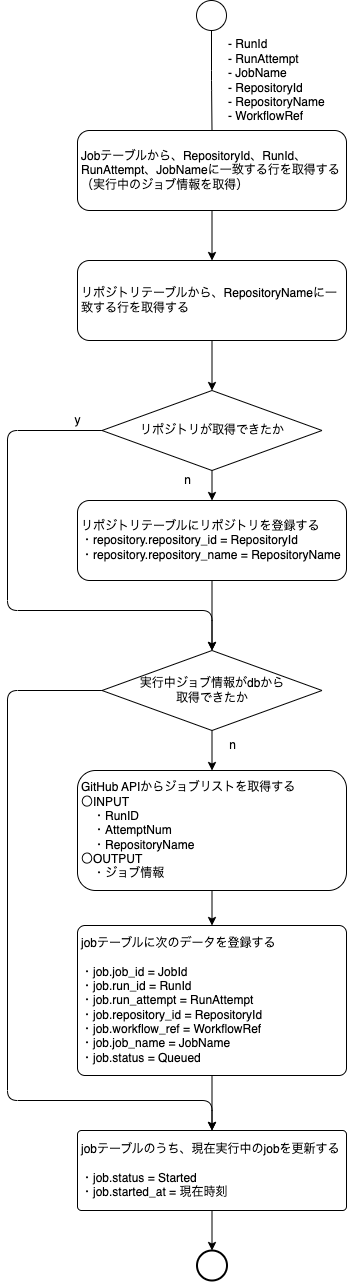

The diagram above was exported from draw.io. Its source (the exported page's mxGraphModel, read from the mxfile embedded in the PNG):
<mxGraphModel dx="433" dy="1448" grid="1" gridSize="10" guides="1" tooltips="1" connect="1" arrows="1" fold="1" page="1" pageScale="1" pageWidth="850" pageHeight="1100" background="none" math="0" shadow="0">
  <root>
    <mxCell id="0" />
    <mxCell id="1" parent="0" />
    <mxCell id="83" style="edgeStyle=orthogonalEdgeStyle;html=1;strokeColor=default;startArrow=none;" parent="1" source="88" target="74" edge="1">
      <mxGeometry relative="1" as="geometry" />
    </mxCell>
    <mxCell id="45" value="" style="verticalLabelPosition=bottom;verticalAlign=top;html=1;shape=mxgraph.flowchart.on-page_reference;" parent="1" vertex="1">
      <mxGeometry x="589" y="-250" width="30" height="30" as="geometry" />
    </mxCell>
    <mxCell id="85" style="edgeStyle=orthogonalEdgeStyle;html=1;entryX=0.5;entryY=0;entryDx=0;entryDy=0;strokeColor=default;" parent="1" source="50" target="68" edge="1">
      <mxGeometry relative="1" as="geometry">
        <Array as="points">
          <mxPoint x="400" y="440" />
          <mxPoint x="400" y="850" />
          <mxPoint x="605" y="850" />
        </Array>
      </mxGeometry>
    </mxCell>
    <mxCell id="49" value="- RunId&lt;br&gt;- RunAttempt&lt;br&gt;- JobName&lt;br&gt;- RepositoryId&lt;br&gt;- RepositoryName&lt;br&gt;- WorkflowRef" style="text;html=1;align=left;verticalAlign=middle;resizable=0;points=[];autosize=1;strokeColor=none;fillColor=none;" parent="1" vertex="1">
      <mxGeometry x="619" y="-220" width="120" height="100" as="geometry" />
    </mxCell>
    <mxCell id="53" style="edgeStyle=none;html=1;" parent="1" source="50" target="52" edge="1">
      <mxGeometry relative="1" as="geometry" />
    </mxCell>
    <mxCell id="50" value="実行中ジョブ情報がdbから&lt;br&gt;取得できたか" style="strokeWidth=1;html=1;shape=mxgraph.flowchart.decision;whiteSpace=wrap;" parent="1" vertex="1">
      <mxGeometry x="494.5" y="400" width="220" height="80" as="geometry" />
    </mxCell>
    <mxCell id="57" style="edgeStyle=none;html=1;entryX=0.5;entryY=0;entryDx=0;entryDy=0;" parent="1" source="52" target="56" edge="1">
      <mxGeometry relative="1" as="geometry" />
    </mxCell>
    <mxCell id="52" value="&lt;div style=&quot;&quot;&gt;GitHub APIからジョブリストを取得する&lt;br&gt;&lt;/div&gt;&lt;div style=&quot;&quot;&gt;〇INPUT&lt;br&gt;&lt;/div&gt;&lt;div style=&quot;&quot;&gt;　・RunID&lt;br&gt;　・AttemptNum&lt;/div&gt;&lt;div style=&quot;&quot;&gt;&lt;span style=&quot;background-color: initial;&quot;&gt;　・&lt;/span&gt;&lt;span style=&quot;background-color: initial;&quot;&gt;RepositoryName&lt;/span&gt;&lt;/div&gt;&lt;div style=&quot;&quot;&gt;〇OUTPUT&lt;/div&gt;&lt;div style=&quot;&quot;&gt;　・ジョブ情報&lt;/div&gt;" style="rounded=1;whiteSpace=wrap;html=1;align=left;spacingLeft=2;" parent="1" vertex="1">
      <mxGeometry x="470" y="520" width="269" height="120" as="geometry" />
    </mxCell>
    <mxCell id="54" value="n" style="text;html=1;align=center;verticalAlign=middle;resizable=0;points=[];autosize=1;strokeColor=none;fillColor=none;" parent="1" vertex="1">
      <mxGeometry x="610" y="480" width="30" height="30" as="geometry" />
    </mxCell>
    <mxCell id="69" style="edgeStyle=none;html=1;" parent="1" source="56" target="68" edge="1">
      <mxGeometry relative="1" as="geometry" />
    </mxCell>
    <mxCell id="56" value="&lt;div style=&quot;&quot;&gt;&lt;span style=&quot;background-color: initial;&quot;&gt;jobテーブルに次のデータを登録する&lt;/span&gt;&lt;br&gt;&lt;/div&gt;&lt;div style=&quot;&quot;&gt;&lt;span style=&quot;background-color: initial;&quot;&gt;&lt;br&gt;・&lt;/span&gt;job&lt;span style=&quot;background-color: initial;&quot;&gt;.job_id = JobId&lt;/span&gt;&lt;/div&gt;&lt;div style=&quot;&quot;&gt;&lt;span style=&quot;background-color: initial;&quot;&gt;・&lt;/span&gt;job.run_id&amp;nbsp;&lt;span style=&quot;background-color: initial;&quot;&gt;= RunId&lt;br&gt;&lt;/span&gt;&lt;/div&gt;・job.run_attempt = RunAttempt&lt;br&gt;・job.repository_id = RepositoryId&lt;br&gt;・job.workflow_ref = WorkflowRef&lt;br&gt;・job.job_name = JobName&lt;br&gt;・job.status = Queued&amp;nbsp;" style="rounded=1;whiteSpace=wrap;html=1;align=left;spacingLeft=2;arcSize=5;" parent="1" vertex="1">
      <mxGeometry x="470" y="675" width="269" height="150" as="geometry" />
    </mxCell>
    <mxCell id="87" style="edgeStyle=orthogonalEdgeStyle;html=1;entryX=0.5;entryY=0;entryDx=0;entryDy=0;entryPerimeter=0;strokeColor=default;" parent="1" source="68" target="86" edge="1">
      <mxGeometry relative="1" as="geometry" />
    </mxCell>
    <mxCell id="68" value="&lt;div style=&quot;&quot;&gt;&lt;span style=&quot;background-color: initial;&quot;&gt;jobテーブルのうち、現在実行中のjobを更新する&lt;/span&gt;&lt;br&gt;&lt;/div&gt;&lt;div style=&quot;&quot;&gt;&lt;span style=&quot;background-color: initial;&quot;&gt;&lt;br&gt;&lt;/span&gt;&lt;/div&gt;・job.status = Started&lt;br&gt;・job.started_at = 現在時刻" style="rounded=1;whiteSpace=wrap;html=1;align=left;spacingLeft=2;arcSize=5;" parent="1" vertex="1">
      <mxGeometry x="470" y="880" width="269" height="80" as="geometry" />
    </mxCell>
    <mxCell id="73" style="edgeStyle=orthogonalEdgeStyle;html=1;strokeColor=default;" parent="1" source="74" target="75" edge="1">
      <mxGeometry relative="1" as="geometry" />
    </mxCell>
    <mxCell id="74" value="&lt;div style=&quot;&quot;&gt;リポジトリテーブルから、RepositoryNameに一致する行を取得する&lt;/div&gt;" style="rounded=1;whiteSpace=wrap;html=1;align=left;spacingLeft=2;" parent="1" vertex="1">
      <mxGeometry x="470" y="10" width="269" height="80" as="geometry" />
    </mxCell>
    <mxCell id="79" style="edgeStyle=orthogonalEdgeStyle;html=1;strokeColor=default;" parent="1" source="75" target="76" edge="1">
      <mxGeometry relative="1" as="geometry" />
    </mxCell>
    <mxCell id="80" style="edgeStyle=orthogonalEdgeStyle;html=1;entryX=0.5;entryY=0;entryDx=0;entryDy=0;strokeColor=default;entryPerimeter=0;" parent="1" source="75" target="50" edge="1">
      <mxGeometry relative="1" as="geometry">
        <Array as="points">
          <mxPoint x="400" y="180" />
          <mxPoint x="400" y="360" />
          <mxPoint x="605" y="360" />
        </Array>
        <mxPoint x="604.5" y="280" as="targetPoint" />
      </mxGeometry>
    </mxCell>
    <mxCell id="75" value="リポジトリが取得できたか" style="strokeWidth=1;html=1;shape=mxgraph.flowchart.decision;whiteSpace=wrap;" parent="1" vertex="1">
      <mxGeometry x="494.5" y="140" width="220" height="80" as="geometry" />
    </mxCell>
    <mxCell id="77" style="edgeStyle=orthogonalEdgeStyle;html=1;strokeColor=default;" parent="1" source="76" target="50" edge="1">
      <mxGeometry relative="1" as="geometry">
        <mxPoint x="604.5" y="280" as="targetPoint" />
      </mxGeometry>
    </mxCell>
    <mxCell id="76" value="&lt;div style=&quot;&quot;&gt;リポジトリテーブルにリポジトリを登録する&lt;/div&gt;&lt;div style=&quot;&quot;&gt;・repository.repository_id = RepositoryId&lt;br&gt;&lt;/div&gt;・repository&lt;span style=&quot;background-color: initial;&quot;&gt;.repository_name = RepositoryName&lt;/span&gt;" style="rounded=1;whiteSpace=wrap;html=1;align=left;spacingLeft=2;" parent="1" vertex="1">
      <mxGeometry x="470" y="250" width="269" height="80" as="geometry" />
    </mxCell>
    <mxCell id="81" value="y" style="text;html=1;align=center;verticalAlign=middle;resizable=0;points=[];autosize=1;strokeColor=none;fillColor=none;" parent="1" vertex="1">
      <mxGeometry x="455" y="155" width="30" height="30" as="geometry" />
    </mxCell>
    <mxCell id="82" value="n" style="text;html=1;align=center;verticalAlign=middle;resizable=0;points=[];autosize=1;strokeColor=none;fillColor=none;" parent="1" vertex="1">
      <mxGeometry x="565" y="215" width="30" height="30" as="geometry" />
    </mxCell>
    <mxCell id="86" value="" style="strokeWidth=2;html=1;shape=mxgraph.flowchart.start_2;whiteSpace=wrap;" parent="1" vertex="1">
      <mxGeometry x="589.5" y="1000" width="30" height="30" as="geometry" />
    </mxCell>
    <mxCell id="89" value="" style="edgeStyle=orthogonalEdgeStyle;html=1;strokeColor=default;endArrow=none;" edge="1" parent="1" source="45" target="88">
      <mxGeometry relative="1" as="geometry">
        <mxPoint x="604" y="-220" as="sourcePoint" />
        <mxPoint x="604.5" y="10" as="targetPoint" />
      </mxGeometry>
    </mxCell>
    <mxCell id="88" value="&lt;div style=&quot;&quot;&gt;Jobテーブルから、RepositoryId、RunId、RunAttempt、JobNameに一致する行を取得する&lt;br&gt;（実行中のジョブ情報を取得）&lt;/div&gt;" style="rounded=1;whiteSpace=wrap;html=1;align=left;spacingLeft=2;" vertex="1" parent="1">
      <mxGeometry x="470" y="-120" width="269" height="80" as="geometry" />
    </mxCell>
  </root>
</mxGraphModel>